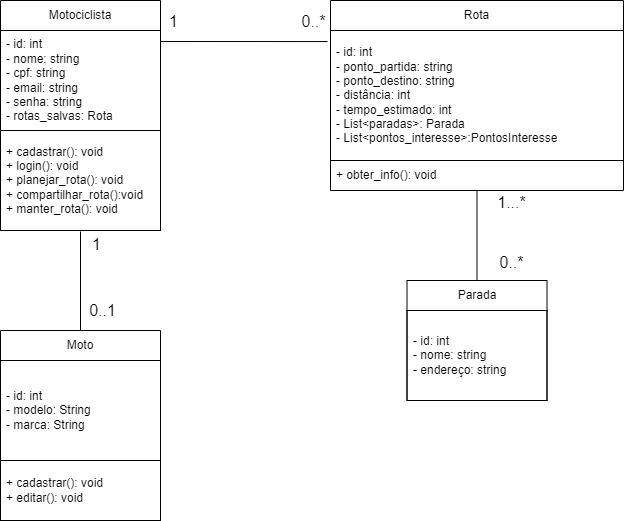

The diagram above was exported from draw.io. Its source (the exported page's mxGraphModel, read from the mxfile embedded in the PNG):
<mxGraphModel dx="1434" dy="782" grid="1" gridSize="10" guides="1" tooltips="1" connect="1" arrows="1" fold="1" page="1" pageScale="1" pageWidth="827" pageHeight="1169" math="0" shadow="0">
  <root>
    <mxCell id="WIyWlLk6GJQsqaUBKTNV-0" />
    <mxCell id="WIyWlLk6GJQsqaUBKTNV-1" parent="WIyWlLk6GJQsqaUBKTNV-0" />
    <mxCell id="H3Bzvkj2U4Ge41X1Ll-W-3" value="" style="group" vertex="1" connectable="0" parent="WIyWlLk6GJQsqaUBKTNV-1">
      <mxGeometry x="30" y="280" width="623" height="520" as="geometry" />
    </mxCell>
    <mxCell id="XJM2A6H-zqfAH4twSKBb-0" value="Motociclista" style="swimlane;fontStyle=0;childLayout=stackLayout;horizontal=1;startSize=30;horizontalStack=0;resizeParent=1;resizeParentMax=0;resizeLast=0;collapsible=1;marginBottom=0;whiteSpace=wrap;html=1;strokeColor=default;container=0;" parent="H3Bzvkj2U4Ge41X1Ll-W-3" vertex="1">
      <mxGeometry width="160" height="230" as="geometry">
        <mxRectangle x="80" y="280" width="100" height="30" as="alternateBounds" />
      </mxGeometry>
    </mxCell>
    <mxCell id="XJM2A6H-zqfAH4twSKBb-4" value="Rota" style="swimlane;fontStyle=0;childLayout=stackLayout;horizontal=1;startSize=30;horizontalStack=0;resizeParent=1;resizeParentMax=0;resizeLast=0;collapsible=1;marginBottom=0;whiteSpace=wrap;html=1;container=0;" parent="H3Bzvkj2U4Ge41X1Ll-W-3" vertex="1">
      <mxGeometry x="330" width="293" height="190" as="geometry" />
    </mxCell>
    <mxCell id="XJM2A6H-zqfAH4twSKBb-6" value="Parada" style="swimlane;fontStyle=0;childLayout=stackLayout;horizontal=1;startSize=30;horizontalStack=0;resizeParent=1;resizeParentMax=0;resizeLast=0;collapsible=1;marginBottom=0;whiteSpace=wrap;html=1;container=0;" parent="H3Bzvkj2U4Ge41X1Ll-W-3" vertex="1">
      <mxGeometry x="406.5" y="280" width="140" height="120" as="geometry" />
    </mxCell>
    <mxCell id="XJM2A6H-zqfAH4twSKBb-35" value="" style="endArrow=none;html=1;rounded=0;entryX=0.5;entryY=0;entryDx=0;entryDy=0;" parent="H3Bzvkj2U4Ge41X1Ll-W-3" source="XJM2A6H-zqfAH4twSKBb-12" target="XJM2A6H-zqfAH4twSKBb-6" edge="1">
      <mxGeometry width="50" height="50" relative="1" as="geometry">
        <mxPoint x="440" y="190" as="sourcePoint" />
        <mxPoint x="444" y="280" as="targetPoint" />
      </mxGeometry>
    </mxCell>
    <mxCell id="XJM2A6H-zqfAH4twSKBb-36" value="0..*" style="edgeLabel;html=1;align=center;verticalAlign=middle;resizable=0;points=[];fontSize=16;container=0;" parent="XJM2A6H-zqfAH4twSKBb-35" connectable="0" vertex="1">
      <mxGeometry x="0.5778" y="-2" relative="1" as="geometry">
        <mxPoint x="36" as="offset" />
      </mxGeometry>
    </mxCell>
    <mxCell id="XJM2A6H-zqfAH4twSKBb-37" value="1...*" style="edgeLabel;html=1;align=center;verticalAlign=middle;resizable=0;points=[];fontSize=16;container=0;" parent="XJM2A6H-zqfAH4twSKBb-35" connectable="0" vertex="1">
      <mxGeometry x="-0.6545" relative="1" as="geometry">
        <mxPoint x="34" y="-5" as="offset" />
      </mxGeometry>
    </mxCell>
    <mxCell id="dJdHUnqmCWGRALcCfPx--0" value="Moto" style="swimlane;fontStyle=0;childLayout=stackLayout;horizontal=1;startSize=30;horizontalStack=0;resizeParent=1;resizeParentMax=0;resizeLast=0;collapsible=1;marginBottom=0;whiteSpace=wrap;html=1;strokeColor=default;container=0;" parent="H3Bzvkj2U4Ge41X1Ll-W-3" vertex="1">
      <mxGeometry y="330" width="160" height="190" as="geometry">
        <mxRectangle x="80" y="280" width="100" height="30" as="alternateBounds" />
      </mxGeometry>
    </mxCell>
    <mxCell id="dJdHUnqmCWGRALcCfPx--3" value="" style="endArrow=none;html=1;rounded=0;exitX=0.5;exitY=1.01;exitDx=0;exitDy=0;exitPerimeter=0;entryX=0.5;entryY=0;entryDx=0;entryDy=0;entryPerimeter=0;" parent="H3Bzvkj2U4Ge41X1Ll-W-3" source="XJM2A6H-zqfAH4twSKBb-1" target="dJdHUnqmCWGRALcCfPx--0" edge="1">
      <mxGeometry width="50" height="50" relative="1" as="geometry">
        <mxPoint x="79.5" y="240" as="sourcePoint" />
        <mxPoint x="80" y="320" as="targetPoint" />
      </mxGeometry>
    </mxCell>
    <mxCell id="dJdHUnqmCWGRALcCfPx--4" value="0..1" style="edgeLabel;html=1;align=center;verticalAlign=middle;resizable=0;points=[];fontSize=16;container=0;" parent="dJdHUnqmCWGRALcCfPx--3" connectable="0" vertex="1">
      <mxGeometry x="0.5778" y="-2" relative="1" as="geometry">
        <mxPoint x="23" as="offset" />
      </mxGeometry>
    </mxCell>
    <mxCell id="dJdHUnqmCWGRALcCfPx--5" value="1" style="edgeLabel;html=1;align=center;verticalAlign=middle;resizable=0;points=[];fontSize=16;container=0;" parent="dJdHUnqmCWGRALcCfPx--3" connectable="0" vertex="1">
      <mxGeometry x="-0.6545" relative="1" as="geometry">
        <mxPoint x="15" y="-5" as="offset" />
      </mxGeometry>
    </mxCell>
    <mxCell id="XJM2A6H-zqfAH4twSKBb-13" value="&lt;div style=&quot;border-color: var(--border-color);&quot;&gt;- id: int&lt;/div&gt;&lt;span style=&quot;border-color: var(--border-color);&quot;&gt;- nome: string&lt;br&gt;- cpf: string&lt;br&gt;&lt;/span&gt;&lt;span style=&quot;border-color: var(--border-color);&quot;&gt;- email: string&lt;br&gt;-&amp;nbsp;&lt;/span&gt;&lt;span style=&quot;border-color: var(--border-color);&quot;&gt;senha: string&lt;br&gt;- rotas_salvas: Rota&lt;/span&gt;" style="text;strokeColor=default;fillColor=none;align=left;verticalAlign=middle;spacingLeft=4;spacingRight=4;overflow=hidden;points=[[0,0.5],[1,0.5]];portConstraint=eastwest;rotatable=0;whiteSpace=wrap;html=1;container=0;" parent="H3Bzvkj2U4Ge41X1Ll-W-3" vertex="1">
      <mxGeometry y="30" width="160" height="100" as="geometry" />
    </mxCell>
    <mxCell id="XJM2A6H-zqfAH4twSKBb-1" value="+ cadastrar(): void&lt;br&gt;+ login(): void &lt;br&gt;+ planejar_rota(): void &lt;br&gt;+ compartilhar_rota():void &lt;br&gt;+ manter_rota(): void" style="text;strokeColor=default;fillColor=none;align=left;verticalAlign=middle;spacingLeft=4;spacingRight=4;overflow=hidden;points=[[0,0.5],[1,0.5]];portConstraint=eastwest;rotatable=0;whiteSpace=wrap;html=1;container=0;" parent="H3Bzvkj2U4Ge41X1Ll-W-3" vertex="1">
      <mxGeometry y="130" width="160" height="100" as="geometry" />
    </mxCell>
    <mxCell id="XJM2A6H-zqfAH4twSKBb-15" value="- id: int &lt;br&gt;- nome: string &lt;br&gt;- endereço: string" style="text;strokeColor=default;fillColor=none;align=left;verticalAlign=middle;spacingLeft=4;spacingRight=4;overflow=hidden;points=[[0,0.5],[1,0.5]];portConstraint=eastwest;rotatable=0;whiteSpace=wrap;html=1;container=0;" parent="H3Bzvkj2U4Ge41X1Ll-W-3" vertex="1">
      <mxGeometry x="406.5" y="310" width="140" height="90" as="geometry" />
    </mxCell>
    <mxCell id="dJdHUnqmCWGRALcCfPx--1" value="&lt;div style=&quot;border-color: var(--border-color);&quot;&gt;- id: int&lt;/div&gt;&lt;span style=&quot;border-color: var(--border-color);&quot;&gt;- modelo: String&lt;br&gt;&lt;/span&gt;&lt;span style=&quot;border-color: var(--border-color);&quot;&gt;- marca: String&lt;br&gt;&lt;/span&gt;" style="text;strokeColor=default;fillColor=none;align=left;verticalAlign=middle;spacingLeft=4;spacingRight=4;overflow=hidden;points=[[0,0.5],[1,0.5]];portConstraint=eastwest;rotatable=0;whiteSpace=wrap;html=1;container=0;" parent="H3Bzvkj2U4Ge41X1Ll-W-3" vertex="1">
      <mxGeometry y="360" width="160" height="100" as="geometry" />
    </mxCell>
    <mxCell id="y3YxUKE4WvOn0Yz7sRum-0" value="+ cadastrar(): void&lt;br&gt;+ editar(): void" style="text;strokeColor=default;fillColor=none;align=left;verticalAlign=middle;spacingLeft=4;spacingRight=4;overflow=hidden;points=[[0,0.5],[1,0.5]];portConstraint=eastwest;rotatable=0;whiteSpace=wrap;html=1;container=0;" parent="H3Bzvkj2U4Ge41X1Ll-W-3" vertex="1">
      <mxGeometry y="460" width="160" height="60" as="geometry" />
    </mxCell>
    <mxCell id="XJM2A6H-zqfAH4twSKBb-5" value="- id: int &lt;br&gt;- ponto_partida: string &lt;br&gt;-&amp;nbsp;ponto_destino: string &lt;br&gt;- distância: int &lt;br&gt;- tempo_estimado: int &lt;br&gt;- List&amp;lt;paradas&amp;gt;: Parada&lt;br&gt;- List&amp;lt;pontos_interesse&amp;gt;:PontosInteresse" style="text;strokeColor=default;fillColor=none;align=left;verticalAlign=middle;spacingLeft=4;spacingRight=4;overflow=hidden;points=[[0,0.5],[1,0.5]];portConstraint=eastwest;rotatable=0;whiteSpace=wrap;html=1;container=0;" parent="H3Bzvkj2U4Ge41X1Ll-W-3" vertex="1">
      <mxGeometry x="330" y="30" width="293" height="130" as="geometry" />
    </mxCell>
    <mxCell id="XJM2A6H-zqfAH4twSKBb-12" value="+ obter_info(): void" style="text;strokeColor=none;fillColor=none;align=left;verticalAlign=middle;spacingLeft=4;spacingRight=4;overflow=hidden;points=[[0,0.5],[1,0.5]];portConstraint=eastwest;rotatable=0;whiteSpace=wrap;html=1;container=0;" parent="H3Bzvkj2U4Ge41X1Ll-W-3" vertex="1">
      <mxGeometry x="330" y="160" width="293" height="30" as="geometry" />
    </mxCell>
    <mxCell id="H3Bzvkj2U4Ge41X1Ll-W-0" value="" style="endArrow=none;html=1;rounded=0;entryX=-0.01;entryY=0.085;entryDx=0;entryDy=0;entryPerimeter=0;" edge="1" parent="H3Bzvkj2U4Ge41X1Ll-W-3" target="XJM2A6H-zqfAH4twSKBb-5">
      <mxGeometry width="50" height="50" relative="1" as="geometry">
        <mxPoint x="160" y="41" as="sourcePoint" />
        <mxPoint x="440" y="220" as="targetPoint" />
      </mxGeometry>
    </mxCell>
    <mxCell id="H3Bzvkj2U4Ge41X1Ll-W-1" value="1" style="edgeLabel;html=1;align=center;verticalAlign=middle;resizable=0;points=[];fontSize=16;" vertex="1" connectable="0" parent="H3Bzvkj2U4Ge41X1Ll-W-0">
      <mxGeometry x="-0.8444" y="-1" relative="1" as="geometry">
        <mxPoint y="-22" as="offset" />
      </mxGeometry>
    </mxCell>
    <mxCell id="H3Bzvkj2U4Ge41X1Ll-W-2" value="0..*" style="edgeLabel;html=1;align=center;verticalAlign=middle;resizable=0;points=[];fontSize=16;" vertex="1" connectable="0" parent="H3Bzvkj2U4Ge41X1Ll-W-0">
      <mxGeometry x="0.8316" y="-3" relative="1" as="geometry">
        <mxPoint y="-24" as="offset" />
      </mxGeometry>
    </mxCell>
  </root>
</mxGraphModel>